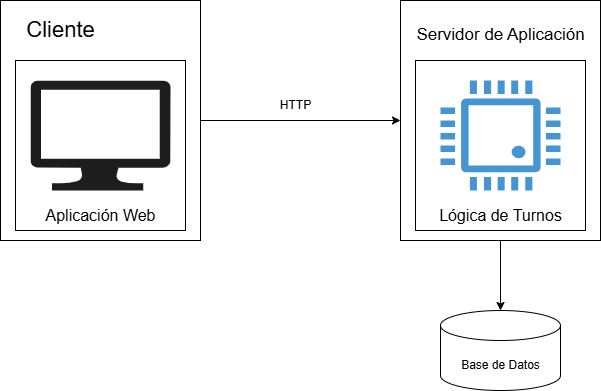

The diagram above was exported from draw.io. Its source (the exported page's mxGraphModel, read from the mxfile embedded in the PNG):
<mxGraphModel dx="786" dy="451" grid="1" gridSize="10" guides="1" tooltips="1" connect="1" arrows="1" fold="1" page="1" pageScale="1" pageWidth="827" pageHeight="1169" math="0" shadow="0">
  <root>
    <mxCell id="0" />
    <mxCell id="1" parent="0" />
    <mxCell id="Ohke8IxY-uGbfkOKmEC3-14" style="edgeStyle=orthogonalEdgeStyle;rounded=0;orthogonalLoop=1;jettySize=auto;html=1;exitX=1;exitY=0.5;exitDx=0;exitDy=0;" edge="1" parent="1" source="Ohke8IxY-uGbfkOKmEC3-2" target="Ohke8IxY-uGbfkOKmEC3-7">
      <mxGeometry relative="1" as="geometry" />
    </mxCell>
    <mxCell id="Ohke8IxY-uGbfkOKmEC3-2" value="" style="rounded=0;whiteSpace=wrap;html=1;" vertex="1" parent="1">
      <mxGeometry x="80" y="80" width="200" height="240" as="geometry" />
    </mxCell>
    <mxCell id="Ohke8IxY-uGbfkOKmEC3-3" value="" style="whiteSpace=wrap;html=1;aspect=fixed;" vertex="1" parent="1">
      <mxGeometry x="95" y="140" width="170" height="170" as="geometry" />
    </mxCell>
    <mxCell id="Ohke8IxY-uGbfkOKmEC3-4" value="" style="verticalLabelPosition=bottom;html=1;verticalAlign=top;align=center;strokeColor=none;fillColor=#1D1D1D;shape=mxgraph.azure.computer;pointerEvents=1;fontColor=#1D1D1D;" vertex="1" parent="1">
      <mxGeometry x="110" y="160" width="140" height="110" as="geometry" />
    </mxCell>
    <mxCell id="Ohke8IxY-uGbfkOKmEC3-5" value="Aplicación Web" style="text;html=1;align=center;verticalAlign=middle;resizable=0;points=[];autosize=1;strokeColor=none;fillColor=none;fontSize=16;" vertex="1" parent="1">
      <mxGeometry x="115" y="280" width="130" height="30" as="geometry" />
    </mxCell>
    <mxCell id="Ohke8IxY-uGbfkOKmEC3-6" value="&lt;font style=&quot;font-size: 22px;&quot;&gt;Cliente&lt;/font&gt;" style="text;html=1;align=center;verticalAlign=middle;resizable=0;points=[];autosize=1;strokeColor=none;fillColor=none;" vertex="1" parent="1">
      <mxGeometry x="95" y="90" width="90" height="40" as="geometry" />
    </mxCell>
    <mxCell id="Ohke8IxY-uGbfkOKmEC3-7" value="" style="rounded=0;whiteSpace=wrap;html=1;" vertex="1" parent="1">
      <mxGeometry x="480" y="80" width="200" height="240" as="geometry" />
    </mxCell>
    <mxCell id="Ohke8IxY-uGbfkOKmEC3-8" value="" style="whiteSpace=wrap;html=1;aspect=fixed;" vertex="1" parent="1">
      <mxGeometry x="495" y="140" width="170" height="170" as="geometry" />
    </mxCell>
    <mxCell id="Ohke8IxY-uGbfkOKmEC3-10" value="Lógica de Turnos" style="text;html=1;align=center;verticalAlign=middle;resizable=0;points=[];autosize=1;strokeColor=none;fillColor=none;fontSize=16;" vertex="1" parent="1">
      <mxGeometry x="505" y="280" width="150" height="30" as="geometry" />
    </mxCell>
    <mxCell id="Ohke8IxY-uGbfkOKmEC3-11" value="&lt;font&gt;Servidor de Aplicación&lt;/font&gt;" style="text;html=1;align=center;verticalAlign=middle;resizable=0;points=[];autosize=1;strokeColor=none;fillColor=none;fontSize=17;" vertex="1" parent="1">
      <mxGeometry x="485" y="100" width="190" height="30" as="geometry" />
    </mxCell>
    <mxCell id="Ohke8IxY-uGbfkOKmEC3-13" value="" style="pointerEvents=1;shadow=0;dashed=0;html=1;strokeColor=none;fillColor=#4495D1;labelPosition=center;verticalLabelPosition=bottom;verticalAlign=top;align=center;outlineConnect=0;shape=mxgraph.veeam.cpu;" vertex="1" parent="1">
      <mxGeometry x="520" y="160" width="120" height="110" as="geometry" />
    </mxCell>
    <mxCell id="Ohke8IxY-uGbfkOKmEC3-15" value="HTTP" style="text;html=1;align=center;verticalAlign=middle;resizable=0;points=[];autosize=1;strokeColor=none;fillColor=none;" vertex="1" parent="1">
      <mxGeometry x="350" y="170" width="50" height="30" as="geometry" />
    </mxCell>
    <mxCell id="Ohke8IxY-uGbfkOKmEC3-16" value="" style="shape=cylinder3;whiteSpace=wrap;html=1;boundedLbl=1;backgroundOutline=1;size=15;" vertex="1" parent="1">
      <mxGeometry x="520" y="390" width="120" height="80" as="geometry" />
    </mxCell>
    <mxCell id="Ohke8IxY-uGbfkOKmEC3-18" style="edgeStyle=orthogonalEdgeStyle;rounded=0;orthogonalLoop=1;jettySize=auto;html=1;exitX=0.5;exitY=1;exitDx=0;exitDy=0;entryX=0.5;entryY=0;entryDx=0;entryDy=0;entryPerimeter=0;" edge="1" parent="1" source="Ohke8IxY-uGbfkOKmEC3-7" target="Ohke8IxY-uGbfkOKmEC3-16">
      <mxGeometry relative="1" as="geometry" />
    </mxCell>
    <mxCell id="Ohke8IxY-uGbfkOKmEC3-19" value="Base de Datos" style="text;html=1;align=center;verticalAlign=middle;resizable=0;points=[];autosize=1;strokeColor=none;fillColor=none;" vertex="1" parent="1">
      <mxGeometry x="530" y="430" width="100" height="30" as="geometry" />
    </mxCell>
  </root>
</mxGraphModel>